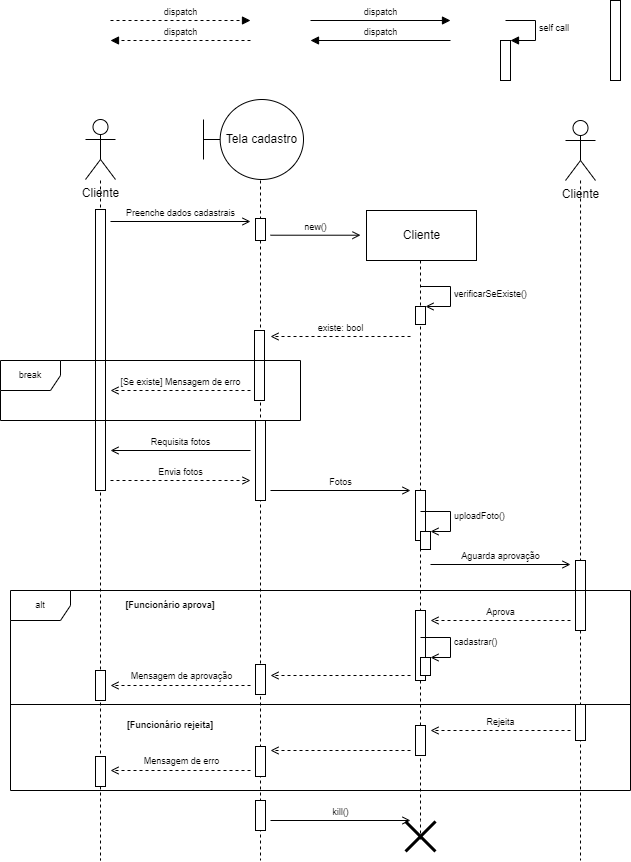

The diagram above was exported from draw.io. Its source (the exported page's mxGraphModel, read from the mxfile embedded in the PNG):
<mxGraphModel dx="1038" dy="579" grid="1" gridSize="10" guides="1" tooltips="1" connect="1" arrows="1" fold="1" page="1" pageScale="1" pageWidth="827" pageHeight="1169" math="0" shadow="0">
  <root>
    <mxCell id="0" />
    <mxCell id="1" value="Lifeline" style="locked=1;" parent="0" />
    <mxCell id="uargvxCBXcEdLmsPK4Fz-6" style="edgeStyle=orthogonalEdgeStyle;rounded=0;orthogonalLoop=1;jettySize=auto;html=1;dashed=1;endArrow=none;endFill=0;" parent="1" edge="1">
      <mxGeometry relative="1" as="geometry">
        <mxPoint x="160" y="880" as="targetPoint" />
        <mxPoint x="160" y="200" as="sourcePoint" />
        <Array as="points">
          <mxPoint x="160" y="880" />
        </Array>
      </mxGeometry>
    </mxCell>
    <mxCell id="uargvxCBXcEdLmsPK4Fz-5" style="edgeStyle=orthogonalEdgeStyle;rounded=0;orthogonalLoop=1;jettySize=auto;html=1;endArrow=none;endFill=0;dashed=1;" parent="1" edge="1">
      <mxGeometry relative="1" as="geometry">
        <mxPoint x="320" y="880" as="targetPoint" />
        <mxPoint x="320" y="200" as="sourcePoint" />
        <Array as="points">
          <mxPoint x="320" y="870" />
          <mxPoint x="320" y="870" />
        </Array>
      </mxGeometry>
    </mxCell>
    <mxCell id="uargvxCBXcEdLmsPK4Fz-8" style="edgeStyle=orthogonalEdgeStyle;rounded=0;orthogonalLoop=1;jettySize=auto;html=1;dashed=1;endArrow=none;endFill=0;" parent="1" edge="1">
      <mxGeometry relative="1" as="geometry">
        <mxPoint x="480" y="860" as="targetPoint" />
        <mxPoint x="480" y="280" as="sourcePoint" />
        <Array as="points">
          <mxPoint x="480" y="840" />
        </Array>
      </mxGeometry>
    </mxCell>
    <mxCell id="uargvxCBXcEdLmsPK4Fz-12" style="edgeStyle=orthogonalEdgeStyle;rounded=0;orthogonalLoop=1;jettySize=auto;html=1;dashed=1;endArrow=none;endFill=0;" parent="1" edge="1">
      <mxGeometry relative="1" as="geometry">
        <mxPoint x="640" y="880" as="targetPoint" />
        <mxPoint x="640.0285714285715" y="200" as="sourcePoint" />
        <Array as="points">
          <mxPoint x="640" y="840" />
        </Array>
      </mxGeometry>
    </mxCell>
    <mxCell id="uargvxCBXcEdLmsPK4Fz-13" value="Cliente" style="shape=umlActor;verticalLabelPosition=bottom;verticalAlign=top;html=1;outlineConnect=0;connectable=0;allowArrows=0;" parent="1" vertex="1">
      <mxGeometry x="145" y="139" width="30" height="60" as="geometry" />
    </mxCell>
    <mxCell id="uargvxCBXcEdLmsPK4Fz-14" value="Tela cadastro" style="shape=umlBoundary;whiteSpace=wrap;html=1;allowArrows=0;connectable=0;" parent="1" vertex="1">
      <mxGeometry x="263" y="119" width="100" height="80" as="geometry" />
    </mxCell>
    <mxCell id="uargvxCBXcEdLmsPK4Fz-15" value="Cliente" style="html=1;connectable=0;allowArrows=0;" parent="1" vertex="1">
      <mxGeometry x="426" y="230" width="110" height="50" as="geometry" />
    </mxCell>
    <mxCell id="uargvxCBXcEdLmsPK4Fz-16" value="Cliente" style="shape=umlActor;verticalLabelPosition=bottom;verticalAlign=top;html=1;outlineConnect=0;connectable=0;allowArrows=0;" parent="1" vertex="1">
      <mxGeometry x="625" y="140" width="30" height="60" as="geometry" />
    </mxCell>
    <mxCell id="uargvxCBXcEdLmsPK4Fz-30" value="new()" style="html=1;verticalAlign=bottom;endArrow=open;rounded=0;fontSize=9;endFill=0;" parent="1" edge="1">
      <mxGeometry width="80" relative="1" as="geometry">
        <mxPoint x="330" y="254.71" as="sourcePoint" />
        <mxPoint x="420" y="254.71" as="targetPoint" />
        <mxPoint as="offset" />
      </mxGeometry>
    </mxCell>
    <mxCell id="uargvxCBXcEdLmsPK4Fz-17" value="Active" style="locked=1;" parent="0" />
    <mxCell id="uargvxCBXcEdLmsPK4Fz-91" value="" style="html=1;points=[];perimeter=orthogonalPerimeter;fontSize=9;" parent="uargvxCBXcEdLmsPK4Fz-17" vertex="1">
      <mxGeometry x="670" y="20" width="10" height="80" as="geometry" />
    </mxCell>
    <mxCell id="uargvxCBXcEdLmsPK4Fz-92" value="" style="html=1;points=[];perimeter=orthogonalPerimeter;fontSize=9;" parent="uargvxCBXcEdLmsPK4Fz-17" vertex="1">
      <mxGeometry x="155" y="229" width="10" height="281" as="geometry" />
    </mxCell>
    <mxCell id="uargvxCBXcEdLmsPK4Fz-93" value="" style="html=1;points=[];perimeter=orthogonalPerimeter;fontSize=9;" parent="uargvxCBXcEdLmsPK4Fz-17" vertex="1">
      <mxGeometry x="155" y="690" width="10" height="30" as="geometry" />
    </mxCell>
    <mxCell id="uargvxCBXcEdLmsPK4Fz-94" value="" style="html=1;points=[];perimeter=orthogonalPerimeter;fontSize=9;" parent="uargvxCBXcEdLmsPK4Fz-17" vertex="1">
      <mxGeometry x="155" y="776" width="10" height="30" as="geometry" />
    </mxCell>
    <mxCell id="uargvxCBXcEdLmsPK4Fz-95" value="" style="html=1;points=[];perimeter=orthogonalPerimeter;fontSize=9;" parent="uargvxCBXcEdLmsPK4Fz-17" vertex="1">
      <mxGeometry x="315" y="238" width="10" height="22" as="geometry" />
    </mxCell>
    <mxCell id="uargvxCBXcEdLmsPK4Fz-96" value="" style="html=1;points=[];perimeter=orthogonalPerimeter;fontSize=9;" parent="uargvxCBXcEdLmsPK4Fz-17" vertex="1">
      <mxGeometry x="314" y="350" width="10" height="70" as="geometry" />
    </mxCell>
    <mxCell id="uargvxCBXcEdLmsPK4Fz-98" value="" style="html=1;points=[];perimeter=orthogonalPerimeter;fontSize=9;" parent="uargvxCBXcEdLmsPK4Fz-17" vertex="1">
      <mxGeometry x="315" y="440" width="10" height="80" as="geometry" />
    </mxCell>
    <mxCell id="uargvxCBXcEdLmsPK4Fz-99" value="" style="html=1;points=[];perimeter=orthogonalPerimeter;fontSize=9;" parent="uargvxCBXcEdLmsPK4Fz-17" vertex="1">
      <mxGeometry x="475" y="510" width="10" height="50" as="geometry" />
    </mxCell>
    <mxCell id="uargvxCBXcEdLmsPK4Fz-100" value="" style="html=1;points=[];perimeter=orthogonalPerimeter;fontSize=9;" parent="uargvxCBXcEdLmsPK4Fz-17" vertex="1">
      <mxGeometry x="635" y="580" width="10" height="70" as="geometry" />
    </mxCell>
    <mxCell id="uargvxCBXcEdLmsPK4Fz-101" value="" style="html=1;points=[];perimeter=orthogonalPerimeter;fontSize=9;" parent="uargvxCBXcEdLmsPK4Fz-17" vertex="1">
      <mxGeometry x="635" y="724" width="10" height="36" as="geometry" />
    </mxCell>
    <mxCell id="uargvxCBXcEdLmsPK4Fz-102" value="" style="html=1;points=[];perimeter=orthogonalPerimeter;fontSize=9;" parent="uargvxCBXcEdLmsPK4Fz-17" vertex="1">
      <mxGeometry x="475" y="630" width="10" height="70" as="geometry" />
    </mxCell>
    <mxCell id="uargvxCBXcEdLmsPK4Fz-103" value="" style="html=1;points=[];perimeter=orthogonalPerimeter;fontSize=9;" parent="uargvxCBXcEdLmsPK4Fz-17" vertex="1">
      <mxGeometry x="475" y="745" width="10" height="30" as="geometry" />
    </mxCell>
    <mxCell id="uargvxCBXcEdLmsPK4Fz-104" value="" style="html=1;points=[];perimeter=orthogonalPerimeter;fontSize=9;" parent="uargvxCBXcEdLmsPK4Fz-17" vertex="1">
      <mxGeometry x="315" y="684" width="10" height="30" as="geometry" />
    </mxCell>
    <mxCell id="uargvxCBXcEdLmsPK4Fz-106" value="" style="html=1;points=[];perimeter=orthogonalPerimeter;fontSize=9;" parent="uargvxCBXcEdLmsPK4Fz-17" vertex="1">
      <mxGeometry x="315" y="766" width="10" height="30" as="geometry" />
    </mxCell>
    <mxCell id="uargvxCBXcEdLmsPK4Fz-107" value="" style="html=1;points=[];perimeter=orthogonalPerimeter;fontSize=9;" parent="uargvxCBXcEdLmsPK4Fz-17" vertex="1">
      <mxGeometry x="315" y="820" width="10" height="30" as="geometry" />
    </mxCell>
    <mxCell id="uargvxCBXcEdLmsPK4Fz-19" value="Frames" style="locked=1;" parent="0" />
    <mxCell id="uargvxCBXcEdLmsPK4Fz-37" value="break" style="shape=umlFrame;whiteSpace=wrap;html=1;fontSize=9;" parent="uargvxCBXcEdLmsPK4Fz-19" vertex="1">
      <mxGeometry x="60" y="380" width="300" height="60" as="geometry" />
    </mxCell>
    <mxCell id="uargvxCBXcEdLmsPK4Fz-62" value="alt" style="shape=umlFrame;whiteSpace=wrap;html=1;fontSize=9;" parent="uargvxCBXcEdLmsPK4Fz-19" vertex="1">
      <mxGeometry x="70" y="610" width="620" height="200" as="geometry" />
    </mxCell>
    <mxCell id="uargvxCBXcEdLmsPK4Fz-72" value="" style="line;strokeWidth=1;fillColor=none;align=left;verticalAlign=middle;spacingTop=-1;spacingLeft=3;spacingRight=3;rotatable=0;labelPosition=right;points=[];portConstraint=eastwest;fontSize=9;" parent="uargvxCBXcEdLmsPK4Fz-19" vertex="1">
      <mxGeometry x="70" y="720" width="620" height="8" as="geometry" />
    </mxCell>
    <mxCell id="uargvxCBXcEdLmsPK4Fz-84" value="[Funcionário rejeita]" style="text;html=1;strokeColor=none;fillColor=none;align=center;verticalAlign=middle;whiteSpace=wrap;rounded=0;fontSize=9;fontStyle=1" parent="uargvxCBXcEdLmsPK4Fz-19" vertex="1">
      <mxGeometry x="180" y="730" width="100" height="30" as="geometry" />
    </mxCell>
    <mxCell id="uargvxCBXcEdLmsPK4Fz-85" value="[Funcionário aprova]" style="text;html=1;strokeColor=none;fillColor=none;align=center;verticalAlign=middle;whiteSpace=wrap;rounded=0;fontSize=9;fontStyle=1" parent="uargvxCBXcEdLmsPK4Fz-19" vertex="1">
      <mxGeometry x="180" y="610" width="100" height="30" as="geometry" />
    </mxCell>
    <mxCell id="uargvxCBXcEdLmsPK4Fz-18" value="Messages" style="locked=1;" parent="0" />
    <mxCell id="uargvxCBXcEdLmsPK4Fz-24" value="Preenche dados cadastrais" style="html=1;verticalAlign=bottom;endArrow=open;rounded=0;fontSize=9;endFill=0;" parent="uargvxCBXcEdLmsPK4Fz-18" edge="1">
      <mxGeometry width="80" relative="1" as="geometry">
        <mxPoint x="170" y="241" as="sourcePoint" />
        <mxPoint x="310" y="241" as="targetPoint" />
        <mxPoint as="offset" />
      </mxGeometry>
    </mxCell>
    <mxCell id="uargvxCBXcEdLmsPK4Fz-26" value="dispatch" style="html=1;verticalAlign=bottom;endArrow=block;rounded=0;fontSize=9;" parent="uargvxCBXcEdLmsPK4Fz-18" edge="1">
      <mxGeometry width="80" relative="1" as="geometry">
        <mxPoint x="370" y="40" as="sourcePoint" />
        <mxPoint x="510" y="40" as="targetPoint" />
        <mxPoint as="offset" />
      </mxGeometry>
    </mxCell>
    <mxCell id="uargvxCBXcEdLmsPK4Fz-27" value="dispatch" style="html=1;verticalAlign=bottom;endArrow=block;rounded=0;dashed=1;fontSize=9;" parent="uargvxCBXcEdLmsPK4Fz-18" edge="1">
      <mxGeometry width="80" relative="1" as="geometry">
        <mxPoint x="170" y="40" as="sourcePoint" />
        <mxPoint x="310" y="40" as="targetPoint" />
        <mxPoint as="offset" />
      </mxGeometry>
    </mxCell>
    <mxCell id="uargvxCBXcEdLmsPK4Fz-28" value="dispatch" style="html=1;verticalAlign=bottom;endArrow=block;rounded=0;fontSize=9;" parent="uargvxCBXcEdLmsPK4Fz-18" edge="1">
      <mxGeometry width="80" relative="1" as="geometry">
        <mxPoint x="510" y="60" as="sourcePoint" />
        <mxPoint x="370" y="60" as="targetPoint" />
        <mxPoint as="offset" />
      </mxGeometry>
    </mxCell>
    <mxCell id="uargvxCBXcEdLmsPK4Fz-29" value="dispatch" style="html=1;verticalAlign=bottom;endArrow=block;rounded=0;dashed=1;fontSize=9;" parent="uargvxCBXcEdLmsPK4Fz-18" edge="1">
      <mxGeometry width="80" relative="1" as="geometry">
        <mxPoint x="310" y="60" as="sourcePoint" />
        <mxPoint x="170" y="60" as="targetPoint" />
        <mxPoint as="offset" />
      </mxGeometry>
    </mxCell>
    <mxCell id="uargvxCBXcEdLmsPK4Fz-32" value="" style="html=1;points=[];perimeter=orthogonalPerimeter;fontSize=9;" parent="uargvxCBXcEdLmsPK4Fz-18" vertex="1">
      <mxGeometry x="475" y="326" width="10" height="18" as="geometry" />
    </mxCell>
    <mxCell id="uargvxCBXcEdLmsPK4Fz-33" value="verificarSeExiste()" style="edgeStyle=orthogonalEdgeStyle;html=1;align=left;spacingLeft=2;endArrow=open;rounded=0;entryX=1;entryY=0;fontSize=9;endFill=0;" parent="uargvxCBXcEdLmsPK4Fz-18" target="uargvxCBXcEdLmsPK4Fz-32" edge="1">
      <mxGeometry relative="1" as="geometry">
        <mxPoint x="480" y="306" as="sourcePoint" />
        <Array as="points">
          <mxPoint x="510" y="306" />
        </Array>
      </mxGeometry>
    </mxCell>
    <mxCell id="uargvxCBXcEdLmsPK4Fz-34" value="" style="html=1;points=[];perimeter=orthogonalPerimeter;fontSize=9;" parent="uargvxCBXcEdLmsPK4Fz-18" vertex="1">
      <mxGeometry x="560" y="60" width="10" height="40" as="geometry" />
    </mxCell>
    <mxCell id="uargvxCBXcEdLmsPK4Fz-35" value="self call" style="edgeStyle=orthogonalEdgeStyle;html=1;align=left;spacingLeft=2;endArrow=block;rounded=0;entryX=1;entryY=0;fontSize=9;" parent="uargvxCBXcEdLmsPK4Fz-18" target="uargvxCBXcEdLmsPK4Fz-34" edge="1">
      <mxGeometry relative="1" as="geometry">
        <mxPoint x="565" y="40" as="sourcePoint" />
        <Array as="points">
          <mxPoint x="595" y="40" />
        </Array>
      </mxGeometry>
    </mxCell>
    <mxCell id="uargvxCBXcEdLmsPK4Fz-36" value="existe: bool" style="html=1;verticalAlign=bottom;endArrow=open;rounded=0;fontSize=9;dashed=1;endFill=0;" parent="uargvxCBXcEdLmsPK4Fz-18" edge="1">
      <mxGeometry width="80" relative="1" as="geometry">
        <mxPoint x="470" y="356" as="sourcePoint" />
        <mxPoint x="330" y="356" as="targetPoint" />
        <mxPoint as="offset" />
      </mxGeometry>
    </mxCell>
    <mxCell id="uargvxCBXcEdLmsPK4Fz-54" value="Requisita fotos" style="html=1;verticalAlign=bottom;endArrow=open;rounded=0;fontSize=9;endFill=0;" parent="uargvxCBXcEdLmsPK4Fz-18" edge="1">
      <mxGeometry width="80" relative="1" as="geometry">
        <mxPoint x="310" y="470" as="sourcePoint" />
        <mxPoint x="170.0000000000001" y="470" as="targetPoint" />
        <mxPoint as="offset" />
      </mxGeometry>
    </mxCell>
    <mxCell id="uargvxCBXcEdLmsPK4Fz-55" value="Envia fotos" style="html=1;verticalAlign=bottom;endArrow=open;rounded=0;dashed=1;fontSize=9;endFill=0;" parent="uargvxCBXcEdLmsPK4Fz-18" edge="1">
      <mxGeometry width="80" relative="1" as="geometry">
        <mxPoint x="170.0000000000001" y="500" as="sourcePoint" />
        <mxPoint x="310" y="500" as="targetPoint" />
        <mxPoint as="offset" />
      </mxGeometry>
    </mxCell>
    <mxCell id="uargvxCBXcEdLmsPK4Fz-56" value="Fotos" style="html=1;verticalAlign=bottom;endArrow=open;rounded=0;fontSize=9;endFill=0;" parent="uargvxCBXcEdLmsPK4Fz-18" edge="1">
      <mxGeometry width="80" relative="1" as="geometry">
        <mxPoint x="330" y="510" as="sourcePoint" />
        <mxPoint x="470" y="510" as="targetPoint" />
        <mxPoint as="offset" />
      </mxGeometry>
    </mxCell>
    <mxCell id="uargvxCBXcEdLmsPK4Fz-57" value="" style="html=1;points=[];perimeter=orthogonalPerimeter;fontSize=9;" parent="uargvxCBXcEdLmsPK4Fz-18" vertex="1">
      <mxGeometry x="480" y="551" width="10" height="18" as="geometry" />
    </mxCell>
    <mxCell id="uargvxCBXcEdLmsPK4Fz-58" value="uploadFoto()" style="edgeStyle=orthogonalEdgeStyle;html=1;align=left;spacingLeft=2;endArrow=open;rounded=0;entryX=1;entryY=0;fontSize=9;endFill=0;" parent="uargvxCBXcEdLmsPK4Fz-18" target="uargvxCBXcEdLmsPK4Fz-57" edge="1">
      <mxGeometry relative="1" as="geometry">
        <mxPoint x="480" y="531" as="sourcePoint" />
        <Array as="points">
          <mxPoint x="510" y="531" />
        </Array>
      </mxGeometry>
    </mxCell>
    <mxCell id="uargvxCBXcEdLmsPK4Fz-59" value="Aguarda aprovação" style="html=1;verticalAlign=bottom;endArrow=open;rounded=0;fontSize=9;endFill=0;" parent="uargvxCBXcEdLmsPK4Fz-18" edge="1">
      <mxGeometry width="80" relative="1" as="geometry">
        <mxPoint x="490" y="584" as="sourcePoint" />
        <mxPoint x="630" y="584" as="targetPoint" />
        <mxPoint as="offset" />
      </mxGeometry>
    </mxCell>
    <mxCell id="uargvxCBXcEdLmsPK4Fz-60" value="Aprova" style="html=1;verticalAlign=bottom;endArrow=open;rounded=0;dashed=1;fontSize=9;endFill=0;" parent="uargvxCBXcEdLmsPK4Fz-18" edge="1">
      <mxGeometry width="80" relative="1" as="geometry">
        <mxPoint x="630" y="640" as="sourcePoint" />
        <mxPoint x="490" y="640" as="targetPoint" />
        <mxPoint as="offset" />
      </mxGeometry>
    </mxCell>
    <mxCell id="uargvxCBXcEdLmsPK4Fz-61" value="[Se existe] Mensagem de erro" style="html=1;verticalAlign=bottom;endArrow=open;rounded=0;fontSize=9;dashed=1;endFill=0;" parent="uargvxCBXcEdLmsPK4Fz-18" edge="1">
      <mxGeometry width="80" relative="1" as="geometry">
        <mxPoint x="310" y="410" as="sourcePoint" />
        <mxPoint x="170.0000000000001" y="410" as="targetPoint" />
        <mxPoint as="offset" />
      </mxGeometry>
    </mxCell>
    <mxCell id="uargvxCBXcEdLmsPK4Fz-65" value="" style="html=1;points=[];perimeter=orthogonalPerimeter;fontSize=9;" parent="uargvxCBXcEdLmsPK4Fz-18" vertex="1">
      <mxGeometry x="480" y="677" width="10" height="18" as="geometry" />
    </mxCell>
    <mxCell id="uargvxCBXcEdLmsPK4Fz-66" value="cadastrar()" style="edgeStyle=orthogonalEdgeStyle;html=1;align=left;spacingLeft=2;endArrow=open;rounded=0;entryX=1;entryY=0;fontSize=9;endFill=0;" parent="uargvxCBXcEdLmsPK4Fz-18" target="uargvxCBXcEdLmsPK4Fz-65" edge="1">
      <mxGeometry relative="1" as="geometry">
        <mxPoint x="480" y="657" as="sourcePoint" />
        <Array as="points">
          <mxPoint x="510" y="657" />
        </Array>
      </mxGeometry>
    </mxCell>
    <mxCell id="uargvxCBXcEdLmsPK4Fz-67" value="" style="html=1;verticalAlign=bottom;endArrow=open;rounded=0;dashed=1;fontSize=9;endFill=0;" parent="uargvxCBXcEdLmsPK4Fz-18" edge="1">
      <mxGeometry width="80" relative="1" as="geometry">
        <mxPoint x="470" y="695" as="sourcePoint" />
        <mxPoint x="330" y="695" as="targetPoint" />
        <mxPoint as="offset" />
      </mxGeometry>
    </mxCell>
    <mxCell id="uargvxCBXcEdLmsPK4Fz-68" value="" style="html=1;verticalAlign=bottom;endArrow=open;rounded=0;dashed=1;fontSize=9;endFill=0;" parent="uargvxCBXcEdLmsPK4Fz-18" edge="1">
      <mxGeometry width="80" relative="1" as="geometry">
        <mxPoint x="310" y="705" as="sourcePoint" />
        <mxPoint x="170" y="705" as="targetPoint" />
        <mxPoint as="offset" />
      </mxGeometry>
    </mxCell>
    <mxCell id="uargvxCBXcEdLmsPK4Fz-69" value="Mensagem de aprovação" style="edgeLabel;html=1;align=center;verticalAlign=middle;resizable=0;points=[];fontSize=9;" parent="uargvxCBXcEdLmsPK4Fz-68" vertex="1" connectable="0">
      <mxGeometry x="0.1616" y="-3" relative="1" as="geometry">
        <mxPoint x="11" y="-7" as="offset" />
      </mxGeometry>
    </mxCell>
    <mxCell id="uargvxCBXcEdLmsPK4Fz-79" value="kill()" style="html=1;verticalAlign=bottom;endArrow=open;rounded=0;fontSize=9;endFill=0;" parent="uargvxCBXcEdLmsPK4Fz-18" edge="1">
      <mxGeometry width="80" relative="1" as="geometry">
        <mxPoint x="330" y="840" as="sourcePoint" />
        <mxPoint x="470" y="840" as="targetPoint" />
        <mxPoint as="offset" />
      </mxGeometry>
    </mxCell>
    <mxCell id="uargvxCBXcEdLmsPK4Fz-80" value="Rejeita" style="html=1;verticalAlign=bottom;endArrow=open;rounded=0;dashed=1;fontSize=9;endFill=0;" parent="uargvxCBXcEdLmsPK4Fz-18" edge="1">
      <mxGeometry width="80" relative="1" as="geometry">
        <mxPoint x="630" y="750" as="sourcePoint" />
        <mxPoint x="490" y="750" as="targetPoint" />
        <mxPoint as="offset" />
      </mxGeometry>
    </mxCell>
    <mxCell id="uargvxCBXcEdLmsPK4Fz-81" value="" style="html=1;verticalAlign=bottom;endArrow=open;rounded=0;dashed=1;fontSize=9;endFill=0;" parent="uargvxCBXcEdLmsPK4Fz-18" edge="1">
      <mxGeometry width="80" relative="1" as="geometry">
        <mxPoint x="470" y="770" as="sourcePoint" />
        <mxPoint x="330" y="770" as="targetPoint" />
        <mxPoint as="offset" />
      </mxGeometry>
    </mxCell>
    <mxCell id="uargvxCBXcEdLmsPK4Fz-82" value="" style="html=1;verticalAlign=bottom;endArrow=open;rounded=0;dashed=1;fontSize=9;endFill=0;" parent="uargvxCBXcEdLmsPK4Fz-18" edge="1">
      <mxGeometry width="80" relative="1" as="geometry">
        <mxPoint x="310" y="790" as="sourcePoint" />
        <mxPoint x="170.0000000000001" y="790" as="targetPoint" />
        <mxPoint as="offset" />
      </mxGeometry>
    </mxCell>
    <mxCell id="uargvxCBXcEdLmsPK4Fz-83" value="Mensagem de erro" style="edgeLabel;html=1;align=center;verticalAlign=middle;resizable=0;points=[];fontSize=9;" parent="uargvxCBXcEdLmsPK4Fz-82" vertex="1" connectable="0">
      <mxGeometry x="-0.2227" y="-1" relative="1" as="geometry">
        <mxPoint x="-16" y="-9" as="offset" />
      </mxGeometry>
    </mxCell>
    <mxCell id="uargvxCBXcEdLmsPK4Fz-87" value="" style="shape=umlDestroy;whiteSpace=wrap;html=1;strokeWidth=3;fontSize=9;" parent="uargvxCBXcEdLmsPK4Fz-18" vertex="1">
      <mxGeometry x="465" y="841" width="30" height="30" as="geometry" />
    </mxCell>
  </root>
</mxGraphModel>